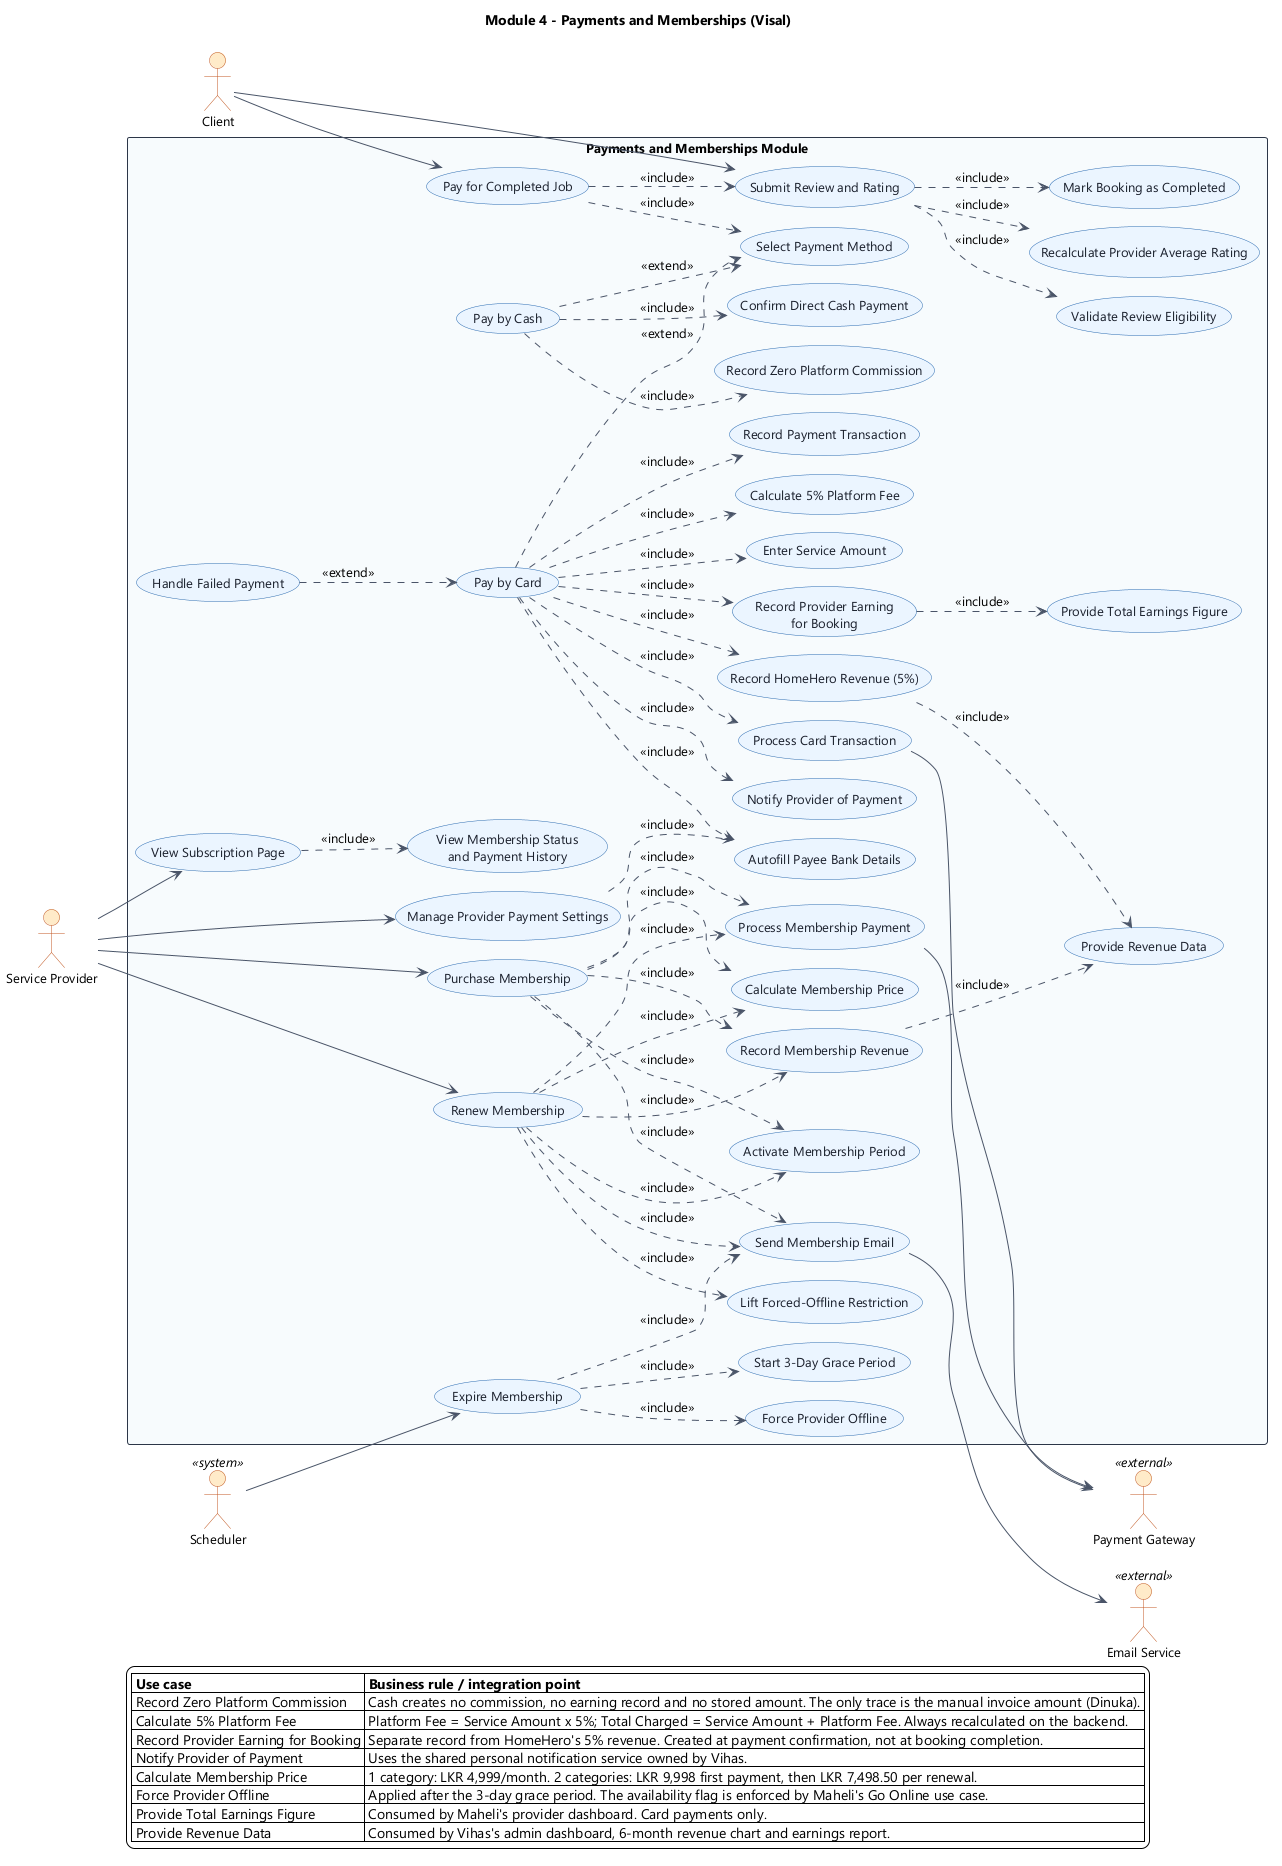

The diagram above was rendered by PlantUML. Its source (embedded in the PNG):
@startuml Module4-Payments-Memberships
!pragma layout smetana
' ============================================================
' Module 4 - Payments and Memberships
' Owner: Visal
' Ref: System Flow v4 - Sections 18, 22.1, 23.3, 28, 29.4, 35.1
' ============================================================

left to right direction
skinparam backgroundColor #FFFFFF
skinparam shadowing false
skinparam ArrowColor #4A5568
skinparam defaultFontName Segoe UI
skinparam defaultFontSize 13
skinparam usecase {
  BackgroundColor #EBF4FF
  BorderColor #2B6CB0
  FontColor #1A202C
}
skinparam rectangle {
  BackgroundColor #F7FAFC
  BorderColor #2D3748
  FontStyle bold
}
skinparam actor {
  BackgroundColor #FEEBC8
  BorderColor #C05621
}

title Module 4 - Payments and Memberships (Visal)

actor "Client" as CLI
actor "Service Provider" as SP
actor "Payment Gateway" as PG <<external>>
actor "Scheduler" as SCH <<system>>
actor "Email Service" as MAIL <<external>>

rectangle "Payments and Memberships Module" {

  ' ---------- Job payment ----------
  usecase "Pay for Completed Job" as UC1
  usecase "Select Payment Method" as UC2
  usecase "Pay by Cash" as UC3
  usecase "Confirm Direct Cash Payment" as UC4
  usecase "Record Zero Platform Commission" as UC5
  usecase "Pay by Card" as UC6
  usecase "Autofill Payee Bank Details" as UC7
  usecase "Enter Service Amount" as UC8
  usecase "Calculate 5% Platform Fee" as UC9
  usecase "Process Card Transaction" as UC10
  usecase "Record Payment Transaction" as UC11
  usecase "Record HomeHero Revenue (5%)" as UC12
  usecase "Record Provider Earning\nfor Booking" as UC13
  usecase "Notify Provider of Payment" as UC14
  usecase "Handle Failed Payment" as UC15

  ' ---------- Review ----------
  usecase "Submit Review and Rating" as UC16
  usecase "Validate Review Eligibility" as UC17
  usecase "Recalculate Provider Average Rating" as UC18
  usecase "Mark Booking as Completed" as UC19

  ' ---------- Membership ----------
  usecase "View Subscription Page" as UC20
  usecase "View Membership Status\nand Payment History" as UC21
  usecase "Purchase Membership" as UC22
  usecase "Renew Membership" as UC23
  usecase "Calculate Membership Price" as UC24
  usecase "Process Membership Payment" as UC25
  usecase "Record Membership Revenue" as UC26
  usecase "Activate Membership Period" as UC27
  usecase "Send Membership Email" as UC28

  usecase "Expire Membership" as UC29
  usecase "Start 3-Day Grace Period" as UC30
  usecase "Force Provider Offline" as UC31
  usecase "Lift Forced-Offline Restriction" as UC32

  ' ---------- Payment settings / reporting ----------
  usecase "Manage Provider Payment Settings" as UC33
  usecase "Provide Total Earnings Figure" as UC34
  usecase "Provide Revenue Data" as UC35
}

' --- Actor associations -------------------------------------
CLI --> UC1
CLI --> UC16
SP  --> UC20
SP  --> UC22
SP  --> UC23
SP  --> UC33
SCH --> UC29
UC10 --> PG
UC25 --> PG
UC28 --> MAIL

' --- Job payment flow ---------------------------------------
UC1 ..> UC2 : <<include>>
UC3 ..> UC2 : <<extend>>
UC6 ..> UC2 : <<extend>>

UC3 ..> UC4 : <<include>>
UC3 ..> UC5 : <<include>>

UC6 ..> UC7  : <<include>>
UC6 ..> UC8  : <<include>>
UC6 ..> UC9  : <<include>>
UC6 ..> UC10 : <<include>>
UC6 ..> UC11 : <<include>>
UC6 ..> UC12 : <<include>>
UC6 ..> UC13 : <<include>>
UC6 ..> UC14 : <<include>>
UC15 ..> UC6 : <<extend>>

UC1 ..> UC16 : <<include>>
UC16 ..> UC17 : <<include>>
UC16 ..> UC18 : <<include>>
UC16 ..> UC19 : <<include>>

' --- Membership flow ----------------------------------------
UC20 ..> UC21 : <<include>>
UC22 ..> UC24 : <<include>>
UC22 ..> UC25 : <<include>>
UC22 ..> UC26 : <<include>>
UC22 ..> UC27 : <<include>>
UC22 ..> UC28 : <<include>>
UC23 ..> UC24 : <<include>>
UC23 ..> UC25 : <<include>>
UC23 ..> UC26 : <<include>>
UC23 ..> UC27 : <<include>>
UC23 ..> UC28 : <<include>>
UC23 ..> UC32 : <<include>>

UC29 ..> UC30 : <<include>>
UC29 ..> UC31 : <<include>>
UC29 ..> UC28 : <<include>>

' --- Outbound data services ---------------------------------
UC13 ..> UC34 : <<include>>
UC12 ..> UC35 : <<include>>
UC26 ..> UC35 : <<include>>
UC33 ..> UC7  : <<include>>

legend bottom
  |= Use case |= Business rule / integration point |
  | Record Zero Platform Commission | Cash creates no commission, no earning record and no stored amount. The only trace is the manual invoice amount (Dinuka). |
  | Calculate 5% Platform Fee | Platform Fee = Service Amount x 5%; Total Charged = Service Amount + Platform Fee. Always recalculated on the backend. |
  | Record Provider Earning for Booking | Separate record from HomeHero's 5% revenue. Created at payment confirmation, not at booking completion. |
  | Notify Provider of Payment | Uses the shared personal notification service owned by Vihas. |
  | Calculate Membership Price | 1 category: LKR 4,999/month. 2 categories: LKR 9,998 first payment, then LKR 7,498.50 per renewal. |
  | Force Provider Offline | Applied after the 3-day grace period. The availability flag is enforced by Maheli's Go Online use case. |
  | Provide Total Earnings Figure | Consumed by Maheli's provider dashboard. Card payments only. |
  | Provide Revenue Data | Consumed by Vihas's admin dashboard, 6-month revenue chart and earnings report. |
endlegend

@enduml